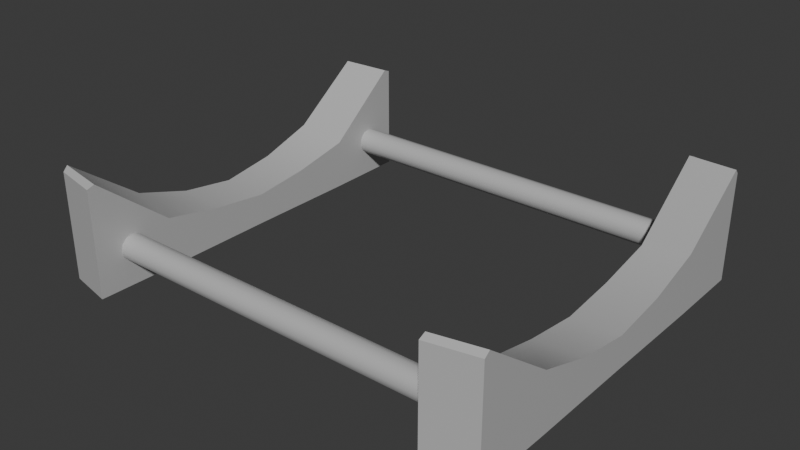 # Source: Barrel_Stand_Only.blend  (saved by Blender 4.5.90; exported with 4.5.12 LTS)
import bpy
from mathutils import Matrix  # noqa: F401  (used for matrix-valued properties, if any)

bpy.ops.wm.read_factory_settings(use_empty=True)
scene = bpy.context.scene
scene.name = 'Scene'

# ---- collections
col_collection = bpy.data.collections.new('Collection'); scene.collection.children.link(col_collection)

# ---- materials (node trees are filled in below, after node groups)
mat_stand = bpy.data.materials.new('Stand')

# ---- material node trees
mat_stand.use_nodes = True; mat_stand.node_tree.nodes.clear()
_N = mat_stand.node_tree.nodes; _L = mat_stand.node_tree.links
n0 = _N.new('ShaderNodeBsdfPrincipled'); n0.name = 'Principled BSDF'; n0.location = (-200, 100)
n1 = _N.new('ShaderNodeOutputMaterial'); n1.name = 'Material Output'; n1.location = (200, 100)
n2 = _N.new('ShaderNodeRGB'); n2.name = 'RGB'; n2.location = (-415, 49)
n2.outputs[0].default_value = (0.5, 0.5, 0.5, 1.0)
_L.new(n0.outputs[0], n1.inputs[0])
_L.new(n2.outputs[0], n0.inputs[0])
n1.is_active_output = True

# ---- world
world_world = bpy.data.worlds.new('World'); scene.world = world_world
world_world.use_nodes = True; world_world.node_tree.nodes.clear()
_N = world_world.node_tree.nodes; _L = world_world.node_tree.links
n0 = _N.new('ShaderNodeOutputWorld'); n0.name = 'World Output'; n0.location = (200, 100)
n1 = _N.new('ShaderNodeBackground'); n1.name = 'Background'; n1.location = (-200, 100)
n1.inputs[0].default_value = (0.05088, 0.05088, 0.05088, 1.0)
_L.new(n1.outputs[0], n0.inputs[0])
n0.is_active_output = True
world_world.color = (0.05088, 0.05088, 0.05088)
world_world.sun_shadow_jitter_overblur = 0.0

# ---- meshes
me_cylinder_008 = bpy.data.meshes.new('Cylinder.008')
me_cylinder_008.from_pydata([(0.6847, 0.5628, 0.07814), (-0.6847, 0.5628, 0.07814), (0.6847, 0.5694, 0.103), (-0.6847, 0.5694, 0.103), (0.6847, 0.5877, 0.1212), (-0.6847, 0.5877, 0.1212), (0.6847, 0.6125, 0.1279), (-0.6847, 0.6125, 0.1279), (0.6847, 0.6374, 0.1212), (-0.6847, 0.6374, 0.1212), (0.6847, 0.6557, 0.103), (-0.6847, 0.6557, 0.103), (0.6847, 0.6623, 0.07814), (-0.6847, 0.6623, 0.07814), (0.6847, 0.6557, 0.05325), (-0.6847, 0.6557, 0.05325), (0.6847, 0.6374, 0.03503), (-0.6847, 0.6374, 0.03503), (0.6847, 0.6125, 0.02836), (-0.6847, 0.6125, 0.02836), (0.6847, 0.5877, 0.03503), (-0.6847, 0.5877, 0.03503), (0.6847, 0.5694, 0.05325), (-0.6847, 0.5694, 0.05325)], [], [(0, 1, 3, 2), (2, 3, 5, 4), (4, 5, 7, 6), (6, 7, 9, 8), (8, 9, 11, 10), (10, 11, 13, 12), (12, 13, 15, 14), (14, 15, 17, 16), (16, 17, 19, 18), (18, 19, 21, 20), (3, 1, 23, 21, 19, 17, 15, 13, 11, 9, 7, 5), (20, 21, 23, 22), (22, 23, 1, 0), (0, 2, 4, 6, 8, 10, 12, 14, 16, 18, 20, 22)])
me_cylinder_008.polygons.foreach_set('use_smooth', [True] * 14)
_k = set([(0, 2), (0, 22), (1, 3), (1, 23), (2, 4), (3, 5), (4, 6), (5, 7), (6, 8), (7, 9), (8, 10), (9, 11), (10, 12), (11, 13), (12, 14), (13, 15), (14, 16), (15, 17), (16, 18), (17, 19), (18, 20), (19, 21), (20, 22), (21, 23)])
me_cylinder_008.attributes.new('sharp_edge', 'BOOLEAN', 'EDGE').data.foreach_set('value', [ (min(e.vertices), max(e.vertices)) in _k for e in me_cylinder_008.edges])
_uv = me_cylinder_008.uv_layers.new(name='UVMap')
_uv.uv.foreach_set('vector', [0.9145, 0.0, 0.9145, 0.5, 0.9051, 0.5, 0.9051, 0.0, 0.9051, 0.0, 0.9051, 0.5, 0.897, 0.5, 0.897, 0.0, 0.9484, 0.0, 0.9484, 0.5, 0.9402, 0.5, 0.9402, 0.0, 0.9402, 0.0, 0.9402, 0.5, 0.9308, 0.5, 0.9308, 0.0, 0.9308, 0.0, 0.9308, 0.5, 0.9227, 0.5, 0.9227, 0.0, 0.9741, 0.0, 0.9741, 0.5, 0.9659, 0.5, 0.9659, 0.0, 0.9659, 0.0, 0.9659, 0.5, 0.9565, 0.5, 0.9565, 0.0, 0.9565, 0.0, 0.9565, 0.5, 0.9484, 0.5, 0.9484, 0.0, 0.9998, 0.0, 0.9998, 0.5, 0.9916, 0.5, 0.9916, 0.0, 0.9916, 0.0, 0.9916, 0.5, 0.9822, 0.5, 0.9822, 0.0, 0.02226, 0.5435, 0.0304, 0.5482, 0.03511, 0.5564, 0.03511, 0.5658, 0.0304, 0.5739, 0.02226, 0.5786, 0.01285, 0.5786, 0.004704, 0.5739, 2.164e-08, 0.5658, 2.164e-08, 0.5564, 0.004704, 0.5482, 0.01285, 0.5435, 0.9822, 0.0, 0.9822, 0.5, 0.9741, 0.5, 0.9741, 0.0, 0.9227, 0.0, 0.9227, 0.5, 0.9145, 0.5, 0.9145, 0.0, 0.06551, 0.5482, 0.07022, 0.5564, 0.07022, 0.5658, 0.06551, 0.5739, 0.05737, 0.5786, 0.04796, 0.5786, 0.03981, 0.5739, 0.03511, 0.5658, 0.03511, 0.5564, 0.03981, 0.5482, 0.04796, 0.5435, 0.05737, 0.5435])
me_cylinder_008.materials.append(mat_stand)
me_cylinder_008.update()
me_cylinder_009 = bpy.data.meshes.new('Cylinder.009')
me_cylinder_009.from_pydata([(0.6847, -0.645, 0.07814), (-0.6847, -0.645, 0.07814), (0.6847, -0.6384, 0.103), (-0.6847, -0.6384, 0.103), (0.6847, -0.6201, 0.1212), (-0.6847, -0.6201, 0.1212), (0.6847, -0.5952, 0.1279), (-0.6847, -0.5952, 0.1279), (0.6847, -0.5704, 0.1212), (-0.6847, -0.5704, 0.1212), (0.6847, -0.5521, 0.103), (-0.6847, -0.5521, 0.103), (0.6847, -0.5455, 0.07814), (-0.6847, -0.5455, 0.07814), (0.6847, -0.5521, 0.05325), (-0.6847, -0.5521, 0.05325), (0.6847, -0.5704, 0.03503), (-0.6847, -0.5704, 0.03503), (0.6847, -0.5952, 0.02836), (-0.6847, -0.5952, 0.02836), (0.6847, -0.6201, 0.03503), (-0.6847, -0.6201, 0.03503), (0.6847, -0.6384, 0.05325), (-0.6847, -0.6384, 0.05325)], [], [(0, 1, 3, 2), (2, 3, 5, 4), (4, 5, 7, 6), (6, 7, 9, 8), (8, 9, 11, 10), (10, 11, 13, 12), (12, 13, 15, 14), (14, 15, 17, 16), (16, 17, 19, 18), (18, 19, 21, 20), (3, 1, 23, 21, 19, 17, 15, 13, 11, 9, 7, 5), (20, 21, 23, 22), (22, 23, 1, 0), (0, 2, 4, 6, 8, 10, 12, 14, 16, 18, 20, 22)])
me_cylinder_009.polygons.foreach_set('use_smooth', [True] * 14)
_k = set([(0, 2), (0, 22), (1, 3), (1, 23), (2, 4), (3, 5), (4, 6), (5, 7), (6, 8), (7, 9), (8, 10), (9, 11), (10, 12), (11, 13), (12, 14), (13, 15), (14, 16), (15, 17), (16, 18), (17, 19), (18, 20), (19, 21), (20, 22), (21, 23)])
me_cylinder_009.attributes.new('sharp_edge', 'BOOLEAN', 'EDGE').data.foreach_set('value', [ (min(e.vertices), max(e.vertices)) in _k for e in me_cylinder_009.edges])
_uv = me_cylinder_009.uv_layers.new(name='UVMap')
_uv.uv.foreach_set('vector', [0.9145, 0.5, 0.9145, 1.0, 0.9051, 1.0, 0.9051, 0.5, 0.9051, 0.5, 0.9051, 1.0, 0.897, 1.0, 0.897, 0.5, 0.9484, 0.5, 0.9484, 1.0, 0.9402, 1.0, 0.9402, 0.5, 0.9402, 0.5, 0.9402, 1.0, 0.9308, 1.0, 0.9308, 0.5, 0.9308, 0.5, 0.9308, 1.0, 0.9227, 1.0, 0.9227, 0.5, 0.9998, 0.5, 0.9998, 1.0, 0.9916, 1.0, 0.9916, 0.5, 0.9916, 0.5, 0.9916, 1.0, 0.9822, 1.0, 0.9822, 0.5, 0.9822, 0.5, 0.9822, 1.0, 0.9741, 1.0, 0.9741, 0.5, 0.9741, 0.5, 0.9741, 1.0, 0.9659, 1.0, 0.9659, 0.5, 0.9659, 0.5, 0.9659, 1.0, 0.9565, 1.0, 0.9565, 0.5, 0.09247, 0.5435, 0.1006, 0.5482, 0.1053, 0.5564, 0.1053, 0.5658, 0.1006, 0.5739, 0.09247, 0.5786, 0.08307, 0.5786, 0.07492, 0.5739, 0.07022, 0.5658, 0.07022, 0.5564, 0.07492, 0.5482, 0.08307, 0.5435, 0.9565, 0.5, 0.9565, 1.0, 0.9484, 1.0, 0.9484, 0.5, 0.9227, 0.5, 0.9227, 1.0, 0.9145, 1.0, 0.9145, 0.5, 0.1357, 0.5482, 0.1404, 0.5564, 0.1404, 0.5658, 0.1357, 0.5739, 0.1276, 0.5786, 0.1182, 0.5786, 0.11, 0.5739, 0.1053, 0.5658, 0.1053, 0.5564, 0.11, 0.5482, 0.1182, 0.5435, 0.1276, 0.5435])
me_cylinder_009.materials.append(mat_stand)
me_cylinder_009.update()
me_cylinder_002 = bpy.data.meshes.new('Cylinder.002')
me_cylinder_002.from_pydata([(0.6806, 0.4346, 0.1249), (0.861, 0.4196, 0.1594), (0.6806, 0.0, 0.0552), (0.861, 0.0, 0.0612), (0.6806, -0.438, 0.1249), (0.861, -0.4196, 0.1594), (0.8594, 0.7094, -0.06258), (0.6823, 0.744, -0.06258), (0.6806, 0.4196, -0.06393), (0.861, 0.4196, -0.06393), (0.6806, -1.027e-09, -0.0624), (0.861, -1.027e-09, -0.0624), (0.6806, -0.4196, -0.06393), (0.861, -0.4196, -0.06393), (0.6825, -0.7447, -0.06258), (0.8592, -0.7086, -0.06258), (0.6806, 0.2136, 0.07992), (0.861, 0.2098, 0.09228), (0.6806, 0.2098, -0.06317), (0.861, 0.2098, -0.06317), (0.6806, -0.2136, 0.07992), (0.861, -0.2098, 0.09228), (0.6806, -0.2098, -0.06317), (0.861, -0.2098, -0.06317), (0.681, 0.7173, 0.3535), (0.6823, 0.744, 0.3431), (0.8594, 0.7094, 0.3431), (0.8607, 0.6916, 0.361), (0.6825, -0.7447, 0.3431), (0.6809, -0.7167, 0.3535), (0.8608, -0.69, 0.361), (0.8592, -0.7086, 0.3431)], [], [(16, 2, 3, 17), (20, 4, 5, 21), (7, 6, 9, 8), (18, 19, 11, 10), (22, 23, 13, 12), (12, 13, 15, 14), (20, 2, 10, 22), (16, 0, 8, 18), (21, 5, 13, 23), (17, 3, 11, 19), (1, 17, 19, 9), (2, 16, 18, 10), (8, 9, 19, 18), (0, 16, 17, 1), (3, 21, 23, 11), (4, 20, 22, 12), (10, 11, 23, 22), (2, 20, 21, 3), (26, 25, 24, 27), (30, 29, 28, 31), (25, 26, 6, 7), (24, 0, 1, 27), (0, 24, 25, 7, 8), (26, 27, 1, 9, 6), (28, 29, 4, 12, 14), (4, 29, 30, 5), (31, 28, 14, 15), (5, 30, 31, 15, 13)])
me_cylinder_002.polygons.foreach_set('use_smooth', [True] * 28)
_k = set([(0, 16), (0, 24), (1, 17), (1, 27), (2, 16), (2, 20), (3, 17), (3, 21), (4, 20), (4, 29), (5, 21), (5, 30), (6, 7), (6, 9), (6, 26), (7, 8), (7, 25), (8, 18), (9, 19), (10, 18), (10, 22), (11, 19), (11, 23), (12, 14), (12, 22), (13, 15), (13, 23), (14, 15), (14, 28), (15, 31), (24, 25), (24, 27), (25, 26), (26, 27), (28, 29), (28, 31), (29, 30), (30, 31)])
me_cylinder_002.attributes.new('sharp_edge', 'BOOLEAN', 'EDGE').data.foreach_set('value', [ (min(e.vertices), max(e.vertices)) in _k for e in me_cylinder_002.edges])
_uv = me_cylinder_002.uv_layers.new(name='UVMap')
_uv.uv.foreach_set('vector', [0.7645, 0.1704, 0.7653, 0.2449, 0.6994, 0.2442, 0.6985, 0.1715, 0.7645, 0.3231, 0.7631, 0.4067, 0.6964, 0.4015, 0.6985, 0.3215, 0.8317, 2.492e-09, 0.8964, 0.01262, 0.897, 0.1184, 0.8311, 0.1184, 0.8311, 0.195, 0.897, 0.195, 0.897, 0.2716, 0.8311, 0.2716, 0.8311, 0.3482, 0.897, 0.3482, 0.897, 0.4248, 0.8311, 0.4248, 0.8311, 0.4248, 0.897, 0.4248, 0.8963, 0.5304, 0.8318, 0.5435, 0.2049, 0.1939, 0.1959, 0.2719, 0.153, 0.2719, 0.1527, 0.1953, 0.2049, 0.3499, 0.2214, 0.4306, 0.1524, 0.4251, 0.1527, 0.3485, 0.3618, 0.3356, 0.3863, 0.4122, 0.3048, 0.4122, 0.3051, 0.3356, 0.3618, 0.1824, 0.3505, 0.259, 0.3054, 0.259, 0.3051, 0.1824, 0.3863, 0.1058, 0.3618, 0.1824, 0.3051, 0.1824, 0.3048, 0.1058, 0.1959, 0.2719, 0.2049, 0.3499, 0.1527, 0.3485, 0.153, 0.2719, 0.8311, 0.1184, 0.897, 0.1184, 0.897, 0.195, 0.8311, 0.195, 0.7631, 0.09463, 0.7645, 0.1704, 0.6985, 0.1715, 0.6964, 0.1014, 0.3505, 0.259, 0.3618, 0.3356, 0.3051, 0.3356, 0.3054, 0.259, 0.2214, 0.112, 0.2049, 0.1939, 0.1527, 0.1953, 0.1524, 0.1187, 0.8311, 0.2716, 0.897, 0.2716, 0.897, 0.3482, 0.8311, 0.3482, 0.7653, 0.2449, 0.7645, 0.3231, 0.6985, 0.3215, 0.6994, 0.2442, 0.6912, 0.01125, 0.7556, -7.622e-09, 0.7558, 0.0103, 0.6902, 0.01892, 0.6902, 0.513, 0.7559, 0.5231, 0.7556, 0.5324, 0.6913, 0.5184, 0.3707, 0.5177, 0.4365, 0.5177, 0.4365, 0.6659, 0.3707, 0.6659, 0.7558, 0.0103, 0.7631, 0.09463, 0.6964, 0.1014, 0.6902, 0.01892, 0.2214, 0.4306, 0.3048, 0.5338, 0.301, 0.5435, 0.1529, 0.5435, 0.1524, 0.4251, 0.4534, 4.755e-08, 0.4599, 0.0065, 0.3863, 0.1058, 0.3048, 0.1058, 0.3053, 1.988e-08, 0.301, 8.811e-10, 0.3048, 0.01022, 0.2214, 0.112, 0.1524, 0.1187, 0.1529, 2.235e-08, 0.7631, 0.4067, 0.7559, 0.5231, 0.6902, 0.513, 0.6964, 0.4015, 0.5683, 0.6659, 0.5024, 0.6659, 0.5024, 0.5177, 0.5683, 0.5177, 0.3863, 0.4122, 0.4599, 0.5109, 0.4534, 0.5177, 0.3053, 0.5177, 0.3048, 0.4122])
me_cylinder_002.materials.append(mat_stand)
me_cylinder_002.update()
me_cylinder_006 = bpy.data.meshes.new('Cylinder.006')
me_cylinder_006.from_pydata([(-0.6776, 0.4346, 0.1249), (-0.8581, 0.4196, 0.1594), (-0.6776, 0.0, 0.0552), (-0.8581, 0.0, 0.0612), (-0.6776, -0.438, 0.1249), (-0.8581, -0.4196, 0.1594), (-0.8564, 0.7094, -0.06258), (-0.6793, 0.744, -0.06258), (-0.6776, 0.4196, -0.06393), (-0.8581, 0.4196, -0.06393), (-0.6776, -1.027e-09, -0.0624), (-0.8581, -1.027e-09, -0.0624), (-0.6776, -0.4196, -0.06393), (-0.8581, -0.4196, -0.06393), (-0.6795, -0.7447, -0.06258), (-0.8562, -0.7086, -0.06258), (-0.6776, 0.2136, 0.07992), (-0.8581, 0.2098, 0.09228), (-0.6776, 0.2098, -0.06317), (-0.8581, 0.2098, -0.06317), (-0.6776, -0.2136, 0.07992), (-0.8581, -0.2098, 0.09228), (-0.6776, -0.2098, -0.06317), (-0.8581, -0.2098, -0.06317), (-0.678, 0.7173, 0.3535), (-0.6793, 0.744, 0.3431), (-0.8564, 0.7094, 0.3431), (-0.8577, 0.6916, 0.361), (-0.6795, -0.7447, 0.3431), (-0.6779, -0.7167, 0.3535), (-0.8578, -0.69, 0.361), (-0.8562, -0.7086, 0.3431)], [], [(16, 2, 3, 17), (20, 4, 5, 21), (7, 6, 9, 8), (18, 19, 11, 10), (22, 23, 13, 12), (12, 13, 15, 14), (20, 2, 10, 22), (16, 0, 8, 18), (21, 5, 13, 23), (17, 3, 11, 19), (1, 17, 19, 9), (2, 16, 18, 10), (8, 9, 19, 18), (0, 16, 17, 1), (3, 21, 23, 11), (4, 20, 22, 12), (10, 11, 23, 22), (2, 20, 21, 3), (26, 25, 24, 27), (30, 29, 28, 31), (25, 26, 6, 7), (24, 0, 1, 27), (0, 24, 25, 7, 8), (26, 27, 1, 9, 6), (28, 29, 4, 12, 14), (4, 29, 30, 5), (31, 28, 14, 15), (5, 30, 31, 15, 13)])
me_cylinder_006.polygons.foreach_set('use_smooth', [True] * 28)
_k = set([(0, 16), (0, 24), (1, 17), (1, 27), (2, 16), (2, 20), (3, 17), (3, 21), (4, 20), (4, 29), (5, 21), (5, 30), (6, 7), (6, 9), (6, 26), (7, 8), (7, 25), (8, 18), (9, 19), (10, 18), (10, 22), (11, 19), (11, 23), (12, 14), (12, 22), (13, 15), (13, 23), (14, 15), (14, 28), (15, 31), (24, 25), (24, 27), (25, 26), (26, 27), (28, 29), (28, 31), (29, 30), (30, 31)])
me_cylinder_006.attributes.new('sharp_edge', 'BOOLEAN', 'EDGE').data.foreach_set('value', [ (min(e.vertices), max(e.vertices)) in _k for e in me_cylinder_006.edges])
_uv = me_cylinder_006.uv_layers.new(name='UVMap')
_uv.uv.foreach_set('vector', [0.6159, 0.362, 0.6151, 0.2874, 0.6809, 0.2881, 0.6819, 0.3609, 0.6158, 0.2092, 0.6172, 0.1257, 0.6839, 0.1309, 0.6819, 0.2108, 0.7659, -7.465e-09, 0.8305, 0.01262, 0.8311, 0.1184, 0.7653, 0.1184, 0.7653, 0.195, 0.8311, 0.195, 0.8311, 0.2716, 0.7653, 0.2716, 0.7653, 0.3482, 0.8311, 0.3482, 0.8311, 0.4248, 0.7653, 0.4248, 0.7653, 0.4248, 0.8311, 0.4248, 0.8305, 0.5304, 0.7659, 0.5435, 0.09988, 0.3496, 0.1089, 0.2716, 0.1518, 0.2716, 0.1521, 0.3482, 0.09988, 0.1937, 0.08345, 0.1129, 0.1524, 0.1184, 0.1521, 0.195, 0.558, 0.1821, 0.5336, 0.1055, 0.6151, 0.1055, 0.6148, 0.1821, 0.558, 0.3353, 0.5694, 0.2587, 0.6145, 0.2587, 0.6148, 0.3353, 0.5336, 0.4119, 0.558, 0.3353, 0.6148, 0.3353, 0.6151, 0.4119, 0.1089, 0.2716, 0.09988, 0.1937, 0.1521, 0.195, 0.1518, 0.2716, 0.7653, 0.1184, 0.8311, 0.1184, 0.8311, 0.195, 0.7653, 0.195, 0.6173, 0.4377, 0.6159, 0.362, 0.6819, 0.3609, 0.684, 0.431, 0.5694, 0.2587, 0.558, 0.1821, 0.6148, 0.1821, 0.6145, 0.2587, 0.08345, 0.4315, 0.09988, 0.3496, 0.1521, 0.3482, 0.1524, 0.4248, 0.7653, 0.2716, 0.8311, 0.2716, 0.8311, 0.3482, 0.7653, 0.3482, 0.6151, 0.2874, 0.6158, 0.2092, 0.6819, 0.2108, 0.6809, 0.2881, 0.6891, 0.5211, 0.6247, 0.5324, 0.6246, 0.5221, 0.6902, 0.5135, 0.6902, 0.01939, 0.6245, 0.009242, 0.6247, -8.646e-09, 0.689, 0.01402, 0.3048, 0.5177, 0.3707, 0.5177, 0.3707, 0.6659, 0.3048, 0.6659, 0.6246, 0.5221, 0.6173, 0.4377, 0.684, 0.431, 0.6902, 0.5135, 0.08345, 0.1129, 5.107e-08, 0.009732, 0.003776, 1.459e-09, 0.1519, -1.506e-09, 0.1524, 0.1184, 0.4665, 0.5177, 0.4599, 0.5112, 0.5336, 0.4119, 0.6151, 0.4119, 0.6146, 0.5177, 0.003776, 0.5435, -7.205e-09, 0.5333, 0.08345, 0.4315, 0.1524, 0.4248, 0.1519, 0.5435, 0.6172, 0.1257, 0.6245, 0.009242, 0.6902, 0.01939, 0.6839, 0.1309, 0.4365, 0.5177, 0.5024, 0.5177, 0.5024, 0.6659, 0.4365, 0.6659, 0.5336, 0.1055, 0.4599, 0.006815, 0.4665, 3.928e-09, 0.6146, 1.276e-08, 0.6151, 0.1055])
me_cylinder_006.materials.append(mat_stand)
me_cylinder_006.update()

# ---- objects
ob_cylinder = bpy.data.objects.new('Cylinder', me_cylinder_008)
ob_cylinder_001 = bpy.data.objects.new('Cylinder.001', me_cylinder_009)
ob_1st_holder = bpy.data.objects.new('1st holder', me_cylinder_002)
ob_1st_holder_001 = bpy.data.objects.new('1st holder.001', me_cylinder_006)

# ---- transforms, parenting, visibility, modifiers, constraints
ob_cylinder.location = (0.0, 0.0, 0.0)
ob_cylinder_001.location = (0.0, 0.0, 0.0)
ob_1st_holder.location = (0.0, 0.0, 0.0)
ob_1st_holder_001.location = (0.0, 0.0, 0.0)

# ---- collection membership
scene.collection.objects.link(ob_cylinder)
scene.collection.objects.link(ob_cylinder_001)
col_collection.objects.link(ob_1st_holder)
col_collection.objects.link(ob_1st_holder_001)

# ---- scene / render settings (as saved in the file)
scene.frame_start = 1; scene.frame_end = 250; scene.frame_set(1)
scene.render.engine = 'BLENDER_EEVEE_NEXT'
bpy.context.view_layer.update()

# ---- added for rendering (the .blend has no active camera and no usable light): camera, sun
cam_auto = bpy.data.cameras.new('AutoCamera')
cam_auto.lens = 50.0
cam_auto.sensor_width = 36.0
cam_auto.clip_end = 1000.0
ob_auto_camera = bpy.data.objects.new('AutoCamera', cam_auto)
scene.collection.objects.link(ob_auto_camera)
ob_auto_camera.location = (2.14196, -2.56894, 1.86089)
ob_auto_camera.rotation_euler = (1.09748, -7.21219e-08, 0.694738)
scene.camera = ob_auto_camera
light_auto_sun = bpy.data.lights.new('AutoSun', 'SUN')
light_auto_sun.energy = 3.0
light_auto_sun.angle = 0.0523599
ob_auto_sun = bpy.data.objects.new('AutoSun', light_auto_sun)
scene.collection.objects.link(ob_auto_sun)
ob_auto_sun.rotation_euler = (0.872665, 0.174533, 0.523599)
bpy.context.view_layer.update()
